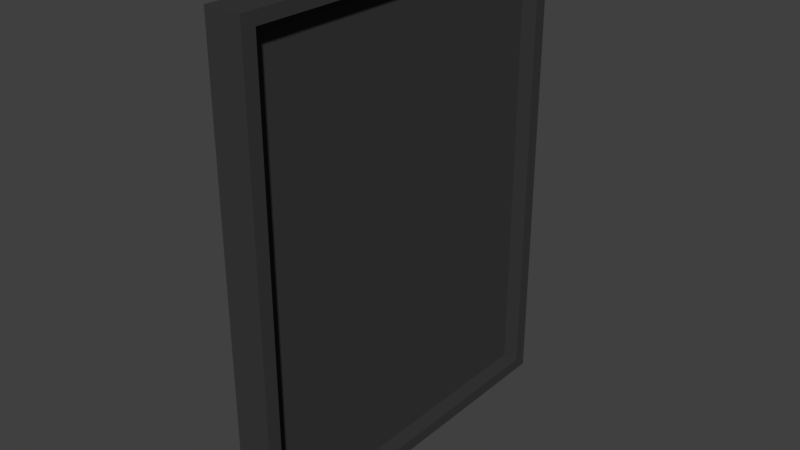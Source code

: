 # Source: BILDERRAHMEN_04.blend  (saved by Blender 2.79.0; exported with 4.5.12 LTS)
import bpy
from mathutils import Matrix  # noqa: F401  (used for matrix-valued properties, if any)

bpy.ops.wm.read_factory_settings(use_empty=True)
scene = bpy.context.scene
scene.name = 'Scene'

# ---- collections
col_collection_1 = bpy.data.collections.new('Collection 1'); scene.collection.children.link(col_collection_1)

# ---- materials (node trees are filled in below, after node groups)
mat_material = bpy.data.materials.new('Material')
mat_material.alpha_threshold = 0.0
mat_material.use_transparent_shadow = False
mat_material.diffuse_color = (0.04203, 0.04203, 0.04203, 1.0)
mat_material.roughness = 0.5
mat_material.line_color = (0.0, 0.0, 0.0, 1.0)

# ---- material node trees

# ---- world
world_world = bpy.data.worlds.new('World'); scene.world = world_world
world_world.color = (0.05088, 0.05088, 0.05088)
world_world.use_sun_shadow = False
world_world.sun_shadow_jitter_overblur = 0.0
world_world.cycles.sampling_method = 'MANUAL'

# ---- meshes
me_cube = bpy.data.meshes.new('Cube')
me_cube.from_pydata([(0.09427, 1.0, -1.264), (0.09427, -1.0, -1.264), (-0.09663, -1.0, -1.264), (-0.09662, 1.0, -1.264), (0.09427, 1.0, 1.264), (0.09427, -1.0, 1.264), (-0.09663, -1.0, 1.264), (-0.09662, 1.0, 1.264), (0.09427, 1.0, -1.201), (0.09427, 1.0, 1.201), (0.09427, -1.0, -1.201), (0.09427, -1.0, 1.201), (-0.09663, -1.0, -1.201), (-0.09663, -1.0, 1.201), (-0.09662, 1.0, -1.201), (-0.09662, 1.0, 1.201), (0.09427, 0.9282, -1.264), (0.09427, -0.9282, -1.264), (-0.09662, -0.9282, -1.264), (-0.09662, 0.9282, -1.264), (0.09427, 0.9282, 1.264), (0.09427, -0.9282, 1.264), (-0.09663, -0.9282, 1.264), (-0.09663, 0.9282, 1.264), (-0.09663, -0.9282, -1.201), (-0.09662, 0.9282, -1.201), (-0.09663, -0.9282, 1.201), (-0.09663, 0.9282, 1.201), (0.09427, 0.9282, -1.201), (0.09427, -0.9282, -1.201), (0.09427, 0.9282, 1.201), (0.09427, -0.9282, 1.201), (0.009403, 0.9282, -1.201), (0.009403, -0.9282, -1.201), (0.009403, 0.9282, 1.201), (0.009403, -0.9282, 1.201)], [], [(17, 1, 2, 18), (21, 22, 6, 5), (31, 21, 5, 11), (11, 5, 6, 13), (27, 23, 7, 15), (8, 0, 3, 14), (4, 9, 15, 7), (9, 8, 14, 15), (19, 25, 14, 3), (25, 27, 15, 14), (1, 10, 12, 2), (10, 11, 13, 12), (17, 29, 10, 1), (29, 31, 11, 10), (8, 9, 30, 28), (31, 29, 33, 35), (0, 8, 28, 16), (16, 28, 29, 17), (12, 13, 26, 24), (24, 26, 27, 25), (2, 12, 24, 18), (18, 24, 25, 19), (13, 6, 22, 26), (26, 22, 23, 27), (9, 4, 20, 30), (30, 20, 21, 31), (4, 7, 23, 20), (20, 23, 22, 21), (0, 16, 19, 3), (16, 17, 18, 19), (32, 34, 35, 33), (30, 31, 35, 34), (29, 28, 32, 33), (28, 30, 34, 32)])
me_cube.materials.append(mat_material)
me_cube.use_remesh_preserve_volume = False
me_cube.use_remesh_preserve_attributes = False
me_cube.use_mirror_vertex_groups = False
me_cube.update()

# ---- objects
ob_cube = bpy.data.objects.new('Cube', me_cube)

# ---- transforms, parenting, visibility, modifiers, constraints
ob_cube.location = (-0.02282, -1.589e-07, 0.2644)
ob_cube.lock_rotations_4d = False
ob_cube.empty_display_type = 'ARROWS'
ob_cube.lineart.crease_threshold = 0.0

# ---- collection membership
col_collection_1.objects.link(ob_cube)

# ---- scene / render settings (as saved in the file)
scene.frame_start = 1; scene.frame_end = 250; scene.frame_set(1)
scene.render.engine = 'BLENDER_EEVEE_NEXT'
scene.render.resolution_percentage = 50
scene.render.dither_intensity = 0.0
scene.cycles.use_denoising = False
scene.cycles.samples = 128
scene.cycles.sampling_pattern = 'TABULATED_SOBOL'
scene.cycles.use_adaptive_sampling = False
scene.cycles.use_light_tree = False
scene.cycles.blur_glossy = 0.0
scene.cycles.sample_clamp_indirect = 0.0
scene.view_settings.view_transform = 'Standard'
bpy.context.view_layer.update()

# ---- added for rendering (the .blend has no active camera and no usable light): camera, sun
cam_auto = bpy.data.cameras.new('AutoCamera')
cam_auto.lens = 50.0
cam_auto.sensor_width = 36.0
cam_auto.clip_end = 1000.0
ob_auto_camera = bpy.data.objects.new('AutoCamera', cam_auto)
scene.collection.objects.link(ob_auto_camera)
ob_auto_camera.location = (2.96427, -3.58592, 2.65503)
ob_auto_camera.rotation_euler = (1.09748, -7.21219e-08, 0.694738)
scene.camera = ob_auto_camera
light_auto_sun = bpy.data.lights.new('AutoSun', 'SUN')
light_auto_sun.energy = 3.0
light_auto_sun.angle = 0.0523599
ob_auto_sun = bpy.data.objects.new('AutoSun', light_auto_sun)
scene.collection.objects.link(ob_auto_sun)
ob_auto_sun.rotation_euler = (0.872665, 0.174533, 0.523599)
bpy.context.view_layer.update()
